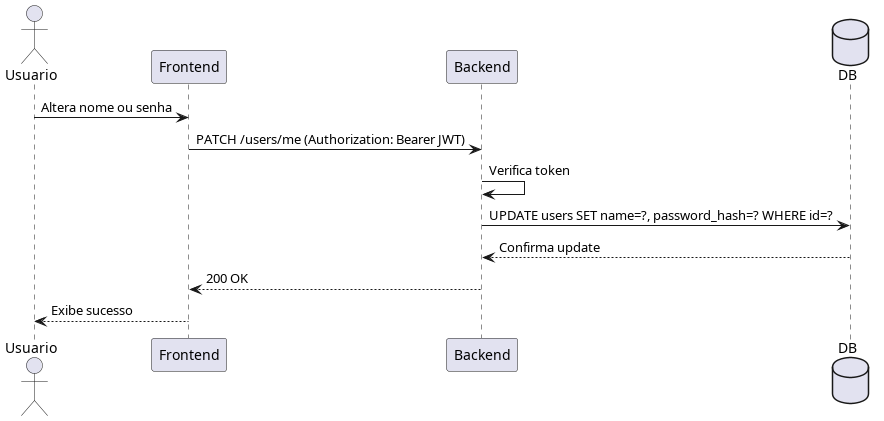

The diagram above was rendered by PlantUML. Its source (embedded in the PNG):
@startuml
actor Usuario
participant "Frontend" as Front
participant "Backend" as Back
database "DB" as DB

Usuario -> Front : Altera nome ou senha
Front -> Back : PATCH /users/me (Authorization: Bearer JWT)
Back -> Back : Verifica token
Back -> DB : UPDATE users SET name=?, password_hash=? WHERE id=?
DB --> Back : Confirma update
Back --> Front : 200 OK
Front --> Usuario : Exibe sucesso
@enduml